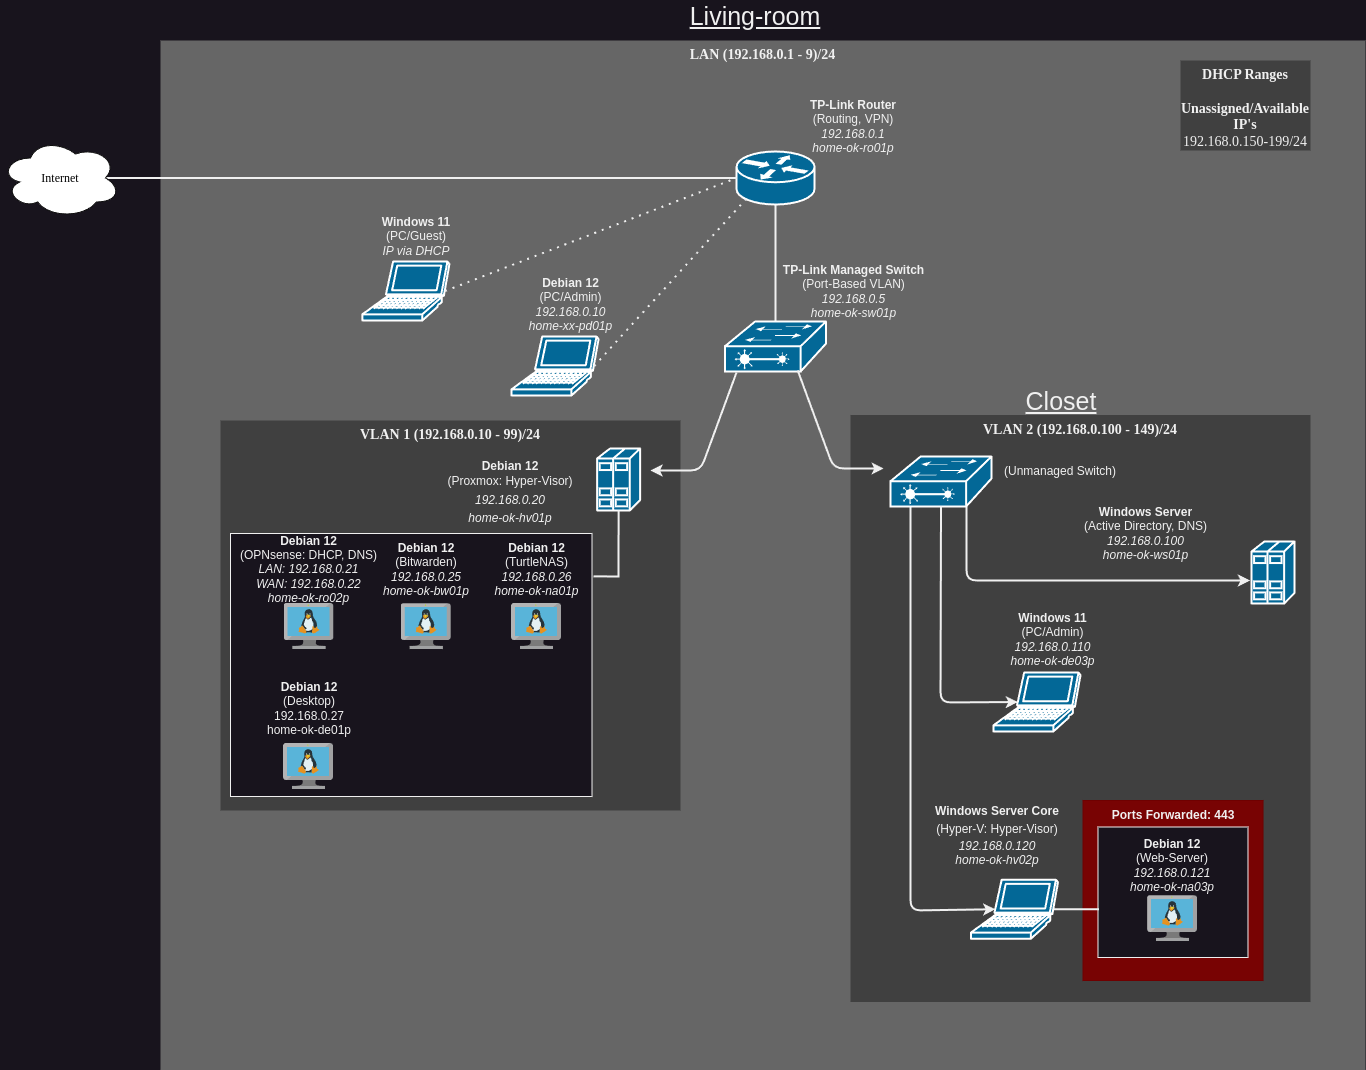

The diagram above was exported from draw.io. Its source (the exported page's mxGraphModel, read from the mxfile embedded in the PNG):
<mxGraphModel dx="1134" dy="731" grid="1" gridSize="10" guides="1" tooltips="1" connect="1" arrows="1" fold="1" page="1" pageScale="1" pageWidth="1100" pageHeight="850" background="none" math="0" shadow="0">
  <root>
    <mxCell id="0" />
    <mxCell id="1" parent="0" />
    <mxCell id="1c7a67bf8fd3230f-83" value="LAN (192.168.0.1 - 9)/24" style="whiteSpace=wrap;html=1;rounded=0;shadow=0;comic=0;strokeWidth=1;fontFamily=Verdana;fontSize=14;fillColor=#666666;strokeColor=none;verticalAlign=top;fontStyle=1" parent="1" vertex="1">
      <mxGeometry x="510" y="460" width="1205" height="1030" as="geometry" />
    </mxCell>
    <mxCell id="1c7a67bf8fd3230f-81" value="VLAN 2 (192.168.0.100 - 149)/24" style="whiteSpace=wrap;html=1;rounded=0;shadow=0;comic=0;strokeWidth=1;fontFamily=Verdana;fontSize=14;fillColor=#404040;strokeColor=none;fontStyle=1;verticalAlign=top;" parent="1" vertex="1">
      <mxGeometry x="1200" y="834.5" width="460" height="587" as="geometry" />
    </mxCell>
    <mxCell id="kayt-Z3dTmFXOF1LMzfD-6" value="" style="whiteSpace=wrap;html=1;aspect=fixed;fillColor=#780303;fontColor=#ffffff;strokeColor=#6F0000;" parent="1" vertex="1">
      <mxGeometry x="1432.52" y="1220" width="180" height="180" as="geometry" />
    </mxCell>
    <mxCell id="1c7a67bf8fd3230f-80" value="VLAN 1 (192.168.0.10 - 99)/24" style="whiteSpace=wrap;html=1;rounded=0;shadow=0;comic=0;strokeWidth=1;fontFamily=Verdana;fontSize=14;fillColor=#404040;strokeColor=none;fontStyle=1;verticalAlign=top;" parent="1" vertex="1">
      <mxGeometry x="570" y="840" width="460" height="390" as="geometry" />
    </mxCell>
    <mxCell id="1c7a67bf8fd3230f-55" style="edgeStyle=none;html=1;labelBackgroundColor=none;startFill=0;endArrow=none;endFill=0;strokeWidth=2;fontFamily=Verdana;fontSize=12;entryX=0.5;entryY=0;entryDx=0;entryDy=0;entryPerimeter=0;" parent="1" source="1c7a67bf8fd3230f-46" target="LNqC5kJU6h0bBcwvTaA4-3" edge="1">
      <mxGeometry relative="1" as="geometry">
        <mxPoint x="1101.4604810996561" y="651" as="targetPoint" />
      </mxGeometry>
    </mxCell>
    <mxCell id="1c7a67bf8fd3230f-46" value="" style="shape=mxgraph.cisco.routers.router;html=1;dashed=0;fillColor=#036897;strokeColor=#ffffff;strokeWidth=2;verticalLabelPosition=bottom;verticalAlign=top;rounded=0;shadow=0;comic=0;fontFamily=Verdana;fontSize=12;" parent="1" vertex="1">
      <mxGeometry x="1086" y="571" width="78" height="53" as="geometry" />
    </mxCell>
    <mxCell id="1c7a67bf8fd3230f-52" style="edgeStyle=none;html=1;labelBackgroundColor=none;startFill=0;endArrow=none;endFill=0;strokeWidth=2;fontFamily=Verdana;fontSize=12;exitX=0;exitY=0.5;exitDx=0;exitDy=0;exitPerimeter=0;entryX=0.875;entryY=0.5;entryDx=0;entryDy=0;entryPerimeter=0;" parent="1" source="1c7a67bf8fd3230f-46" target="1c7a67bf8fd3230f-15" edge="1">
      <mxGeometry relative="1" as="geometry">
        <mxPoint x="917.5" y="510" as="sourcePoint" />
      </mxGeometry>
    </mxCell>
    <mxCell id="LNqC5kJU6h0bBcwvTaA4-3" value="" style="shape=mxgraph.cisco.switches.layer_2_remote_switch;sketch=0;html=1;pointerEvents=1;dashed=0;fillColor=#036897;strokeColor=#ffffff;strokeWidth=2;verticalLabelPosition=bottom;verticalAlign=top;align=center;outlineConnect=0;" parent="1" vertex="1">
      <mxGeometry x="1074.5" y="741" width="101" height="50" as="geometry" />
    </mxCell>
    <mxCell id="LNqC5kJU6h0bBcwvTaA4-20" value="&lt;div&gt;&lt;b&gt;TP-Link Managed Switch&lt;/b&gt;&lt;br&gt;(Port-Based VLAN)&lt;/div&gt;&lt;i&gt;192.168.0.5&lt;/i&gt;&lt;div&gt;&lt;i&gt;home-ok-sw01p&lt;/i&gt;&lt;br&gt;&lt;/div&gt;" style="text;html=1;align=center;verticalAlign=middle;whiteSpace=wrap;rounded=0;" parent="1" vertex="1">
      <mxGeometry x="1127.5" y="680" width="150.5" height="61" as="geometry" />
    </mxCell>
    <mxCell id="LNqC5kJU6h0bBcwvTaA4-21" value="&lt;div&gt;&lt;b&gt;TP-Link Router&lt;/b&gt;&lt;/div&gt;&lt;div style=&quot;&quot;&gt;(Routing, VPN)&lt;/div&gt;&lt;i&gt;192.168.0.1&lt;/i&gt;&lt;div&gt;&lt;i&gt;home-ok-ro01p&lt;/i&gt;&lt;br&gt;&lt;/div&gt;" style="text;html=1;align=center;verticalAlign=middle;whiteSpace=wrap;rounded=0;" parent="1" vertex="1">
      <mxGeometry x="1153.75" y="521" width="98" height="50" as="geometry" />
    </mxCell>
    <mxCell id="LNqC5kJU6h0bBcwvTaA4-22" value="" style="shape=mxgraph.cisco.servers.standard_host;sketch=0;html=1;pointerEvents=1;dashed=0;fillColor=#036897;strokeColor=#ffffff;strokeWidth=2;verticalLabelPosition=bottom;verticalAlign=top;align=center;outlineConnect=0;" parent="1" vertex="1">
      <mxGeometry x="946.6" y="868" width="43" height="62" as="geometry" />
    </mxCell>
    <mxCell id="LNqC5kJU6h0bBcwvTaA4-23" value="" style="shape=mxgraph.cisco.servers.standard_host;sketch=0;html=1;pointerEvents=1;dashed=0;fillColor=#036897;strokeColor=#ffffff;strokeWidth=2;verticalLabelPosition=bottom;verticalAlign=top;align=center;outlineConnect=0;" parent="1" vertex="1">
      <mxGeometry x="1600.99" y="961" width="43" height="62" as="geometry" />
    </mxCell>
    <mxCell id="LNqC5kJU6h0bBcwvTaA4-25" value="" style="rounded=0;whiteSpace=wrap;html=1;" parent="1" vertex="1">
      <mxGeometry x="580" y="953" width="361.5" height="263" as="geometry" />
    </mxCell>
    <mxCell id="LNqC5kJU6h0bBcwvTaA4-26" value="" style="image;sketch=0;aspect=fixed;html=1;points=[];align=center;fontSize=12;image=img/lib/mscae/VM_Linux.svg;" parent="1" vertex="1">
      <mxGeometry x="750.75" y="1023" width="50" height="46" as="geometry" />
    </mxCell>
    <mxCell id="LNqC5kJU6h0bBcwvTaA4-31" value="&lt;b&gt;Debian 12&lt;/b&gt;&lt;div&gt;(Bitwarden)&lt;/div&gt;&lt;div&gt;&lt;i&gt;192.168.0.25&lt;/i&gt;&lt;/div&gt;&lt;div&gt;&lt;i&gt;home-ok-bw01p&lt;/i&gt;&lt;/div&gt;" style="text;html=1;align=center;verticalAlign=middle;whiteSpace=wrap;rounded=0;" parent="1" vertex="1">
      <mxGeometry x="729.25" y="966" width="94" height="46" as="geometry" />
    </mxCell>
    <mxCell id="LNqC5kJU6h0bBcwvTaA4-39" value="&lt;p style=&quot;margin-bottom: 0px; margin-top: 11.62px;&quot;&gt;&lt;font style=&quot;font-size: 12px;&quot;&gt;&lt;b&gt;Debian 12&lt;/b&gt;&lt;/font&gt;&lt;/p&gt;&lt;p style=&quot;margin-bottom: 0px; margin-top: 0px;&quot;&gt;(Proxmox: Hyper-Visor)&lt;/p&gt;&lt;h2 style=&quot;margin-bottom: 0px; margin-top: 0px;&quot;&gt;&lt;i style=&quot;font-weight: 400; background-color: initial; font-size: 12px;&quot;&gt;&lt;font style=&quot;font-size: 12px;&quot;&gt;192.168.0.20&lt;/font&gt;&lt;/i&gt;&lt;/h2&gt;&lt;div style=&quot;&quot;&gt;&lt;i style=&quot;&quot;&gt;&lt;font style=&quot;font-size: 12px;&quot;&gt;home-ok-hv01p&lt;/font&gt;&lt;/i&gt;&lt;i style=&quot;font-size: 13px; font-weight: 400; background-color: initial;&quot;&gt;&lt;br&gt;&lt;/i&gt;&lt;/div&gt;" style="text;html=1;align=center;verticalAlign=middle;whiteSpace=wrap;rounded=0;" parent="1" vertex="1">
      <mxGeometry x="760" y="886" width="200" height="40" as="geometry" />
    </mxCell>
    <mxCell id="LNqC5kJU6h0bBcwvTaA4-41" value="" style="image;sketch=0;aspect=fixed;html=1;points=[];align=center;fontSize=12;image=img/lib/mscae/VM_Linux.svg;" parent="1" vertex="1">
      <mxGeometry x="633.5" y="1023" width="50" height="46" as="geometry" />
    </mxCell>
    <mxCell id="LNqC5kJU6h0bBcwvTaA4-42" value="&lt;b&gt;Debian 12&lt;/b&gt;&lt;div&gt;(OPNsense: DHCP, DNS)&lt;/div&gt;&lt;div&gt;&lt;i&gt;LAN: 192.168.0.21&lt;/i&gt;&lt;/div&gt;&lt;div&gt;&lt;i&gt;WAN: 192.168.0.22&lt;/i&gt;&lt;/div&gt;&lt;div&gt;&lt;i&gt;home-ok-ro02p&lt;/i&gt;&lt;/div&gt;" style="text;html=1;align=center;verticalAlign=middle;whiteSpace=wrap;rounded=0;" parent="1" vertex="1">
      <mxGeometry x="583" y="966" width="151" height="46" as="geometry" />
    </mxCell>
    <mxCell id="LNqC5kJU6h0bBcwvTaA4-43" value="&lt;b&gt;Debian 12&lt;/b&gt;&lt;div&gt;(TurtleNAS)&lt;/div&gt;&lt;div&gt;&lt;i&gt;192.168.0.26&lt;/i&gt;&lt;/div&gt;&lt;div&gt;&lt;i&gt;home-ok-na01p&lt;/i&gt;&lt;/div&gt;" style="text;html=1;align=center;verticalAlign=middle;whiteSpace=wrap;rounded=0;" parent="1" vertex="1">
      <mxGeometry x="840" y="966" width="93" height="46" as="geometry" />
    </mxCell>
    <mxCell id="LNqC5kJU6h0bBcwvTaA4-44" value="" style="image;sketch=0;aspect=fixed;html=1;points=[];align=center;fontSize=12;image=img/lib/mscae/VM_Linux.svg;" parent="1" vertex="1">
      <mxGeometry x="861" y="1023" width="50" height="46" as="geometry" />
    </mxCell>
    <mxCell id="LNqC5kJU6h0bBcwvTaA4-45" value="&lt;b&gt;Debian 12&lt;/b&gt;&lt;div&gt;(Desktop)&lt;/div&gt;&lt;div&gt;192.168.0.27&lt;/div&gt;&lt;div&gt;home-ok-de01p&lt;/div&gt;" style="text;html=1;align=center;verticalAlign=middle;whiteSpace=wrap;rounded=0;" parent="1" vertex="1">
      <mxGeometry x="611.5" y="1105" width="94" height="46" as="geometry" />
    </mxCell>
    <mxCell id="LNqC5kJU6h0bBcwvTaA4-46" value="" style="image;sketch=0;aspect=fixed;html=1;points=[];align=center;fontSize=12;image=img/lib/mscae/VM_Linux.svg;" parent="1" vertex="1">
      <mxGeometry x="633" y="1163" width="50" height="46" as="geometry" />
    </mxCell>
    <mxCell id="LNqC5kJU6h0bBcwvTaA4-48" value="" style="endArrow=classic;html=1;rounded=1;strokeWidth=2;curved=0;" parent="1" edge="1">
      <mxGeometry width="50" height="50" relative="1" as="geometry">
        <mxPoint x="1086" y="792" as="sourcePoint" />
        <mxPoint x="1000" y="890" as="targetPoint" />
        <Array as="points">
          <mxPoint x="1050" y="890" />
        </Array>
      </mxGeometry>
    </mxCell>
    <mxCell id="LNqC5kJU6h0bBcwvTaA4-49" value="" style="shape=mxgraph.cisco.computers_and_peripherals.laptop;sketch=0;html=1;pointerEvents=1;dashed=0;fillColor=#036897;strokeColor=#ffffff;strokeWidth=2;verticalLabelPosition=bottom;verticalAlign=top;align=center;outlineConnect=0;" parent="1" vertex="1">
      <mxGeometry x="711.9" y="681" width="87.05" height="59" as="geometry" />
    </mxCell>
    <mxCell id="LNqC5kJU6h0bBcwvTaA4-52" value="&lt;b&gt;Windows 11&lt;br&gt;&lt;/b&gt;(PC/Guest)&lt;div&gt;&lt;i&gt;IP via DHCP&lt;/i&gt;&lt;/div&gt;" style="text;html=1;align=center;verticalAlign=middle;whiteSpace=wrap;rounded=0;" parent="1" vertex="1">
      <mxGeometry x="705.5" y="641" width="121.9" height="30" as="geometry" />
    </mxCell>
    <mxCell id="LNqC5kJU6h0bBcwvTaA4-53" value="&lt;b&gt;Windows Server&lt;/b&gt;&lt;div&gt;(Active Directory, DNS&lt;span style=&quot;background-color: initial;&quot;&gt;)&lt;/span&gt;&lt;/div&gt;&lt;div&gt;&lt;i&gt;192.168.0.100&lt;/i&gt;&lt;/div&gt;&lt;div&gt;&lt;i&gt;home-ok-ws01p&lt;/i&gt;&lt;/div&gt;" style="text;html=1;align=center;verticalAlign=middle;whiteSpace=wrap;rounded=0;" parent="1" vertex="1">
      <mxGeometry x="1410" y="930" width="171" height="46" as="geometry" />
    </mxCell>
    <mxCell id="LNqC5kJU6h0bBcwvTaA4-57" value="&lt;h2 style=&quot;margin-bottom: 1.94px;&quot;&gt;&lt;font style=&quot;font-size: 12px;&quot;&gt;Windows Server Core&lt;/font&gt;&lt;/h2&gt;&lt;p style=&quot;margin-bottom: 1.94px; margin-top: 0px;&quot;&gt;&lt;font style=&quot;font-weight: normal; font-size: 12px;&quot;&gt;(Hyper-V: Hyper-Visor)&lt;/font&gt;&lt;/p&gt;&lt;div style=&quot;&quot;&gt;&lt;font style=&quot;font-size: 12px;&quot;&gt;&lt;i&gt;192.168.0.120&lt;/i&gt;&lt;/font&gt;&lt;/div&gt;&lt;div style=&quot;&quot;&gt;&lt;font style=&quot;font-size: 12px;&quot;&gt;&lt;i style=&quot;&quot;&gt;home-ok-hv02p&lt;/i&gt;&lt;/font&gt;&lt;/div&gt;" style="text;html=1;align=center;verticalAlign=middle;whiteSpace=wrap;rounded=0;" parent="1" vertex="1">
      <mxGeometry x="1247.49" y="1220.25" width="200" height="49" as="geometry" />
    </mxCell>
    <mxCell id="LNqC5kJU6h0bBcwvTaA4-58" value="" style="rounded=0;whiteSpace=wrap;html=1;" parent="1" vertex="1">
      <mxGeometry x="1447.49" y="1246.5" width="150" height="130.5" as="geometry" />
    </mxCell>
    <mxCell id="LNqC5kJU6h0bBcwvTaA4-59" value="&lt;b&gt;Debian 12&lt;/b&gt;&lt;div&gt;(Web-Server)&lt;/div&gt;&lt;div&gt;&lt;i&gt;192.168.0.121&lt;/i&gt;&lt;/div&gt;&lt;div&gt;&lt;i&gt;home-ok-na03p&lt;/i&gt;&lt;/div&gt;" style="text;html=1;align=center;verticalAlign=middle;whiteSpace=wrap;rounded=0;" parent="1" vertex="1">
      <mxGeometry x="1477.49" y="1262.5" width="90" height="46" as="geometry" />
    </mxCell>
    <mxCell id="LNqC5kJU6h0bBcwvTaA4-60" value="" style="image;sketch=0;aspect=fixed;html=1;points=[];align=center;fontSize=12;image=img/lib/mscae/VM_Linux.svg;" parent="1" vertex="1">
      <mxGeometry x="1496.99" y="1315" width="50" height="46" as="geometry" />
    </mxCell>
    <mxCell id="LNqC5kJU6h0bBcwvTaA4-67" value="" style="endArrow=classic;html=1;rounded=1;strokeWidth=2;curved=0;" parent="1" edge="1">
      <mxGeometry width="50" height="50" relative="1" as="geometry">
        <mxPoint x="1316" y="915" as="sourcePoint" />
        <mxPoint x="1599.49" y="1000" as="targetPoint" />
        <Array as="points">
          <mxPoint x="1316" y="1000" />
        </Array>
      </mxGeometry>
    </mxCell>
    <mxCell id="LNqC5kJU6h0bBcwvTaA4-63" value="" style="shape=mxgraph.cisco.switches.layer_2_remote_switch;sketch=0;html=1;pointerEvents=1;dashed=0;fillColor=#036897;strokeColor=#ffffff;strokeWidth=2;verticalLabelPosition=bottom;verticalAlign=top;align=center;outlineConnect=0;" parent="1" vertex="1">
      <mxGeometry x="1240" y="876" width="101" height="50" as="geometry" />
    </mxCell>
    <mxCell id="LNqC5kJU6h0bBcwvTaA4-70" value="" style="shape=mxgraph.cisco.computers_and_peripherals.laptop;sketch=0;html=1;pointerEvents=1;dashed=0;fillColor=#036897;strokeColor=#ffffff;strokeWidth=2;verticalLabelPosition=bottom;verticalAlign=top;align=center;outlineConnect=0;" parent="1" vertex="1">
      <mxGeometry x="1342.96" y="1092" width="87.05" height="59" as="geometry" />
    </mxCell>
    <mxCell id="LNqC5kJU6h0bBcwvTaA4-72" value="" style="endArrow=classic;html=1;rounded=1;strokeWidth=2;curved=0;entryX=0.28;entryY=0.5;entryDx=0;entryDy=0;entryPerimeter=0;exitX=0.5;exitY=1;exitDx=0;exitDy=0;exitPerimeter=0;" parent="1" source="LNqC5kJU6h0bBcwvTaA4-63" target="LNqC5kJU6h0bBcwvTaA4-70" edge="1">
      <mxGeometry width="50" height="50" relative="1" as="geometry">
        <mxPoint x="1230" y="976" as="sourcePoint" />
        <mxPoint x="1330" y="1380" as="targetPoint" />
        <Array as="points">
          <mxPoint x="1290" y="1122" />
        </Array>
      </mxGeometry>
    </mxCell>
    <mxCell id="LNqC5kJU6h0bBcwvTaA4-76" value="(Unmanaged Switch)" style="text;html=1;align=center;verticalAlign=middle;whiteSpace=wrap;rounded=0;" parent="1" vertex="1">
      <mxGeometry x="1350.49" y="876" width="119.51" height="30" as="geometry" />
    </mxCell>
    <mxCell id="LNqC5kJU6h0bBcwvTaA4-120" value="&lt;b&gt;Windows 11&lt;/b&gt;&lt;div&gt;&lt;span style=&quot;background-color: initial;&quot;&gt;(PC/Admin)&lt;/span&gt;&lt;/div&gt;&lt;div&gt;&lt;i style=&quot;background-color: initial;&quot;&gt;192.168.0.110&lt;/i&gt;&lt;br&gt;&lt;/div&gt;&lt;div&gt;&lt;i&gt;home-ok-de03p&lt;/i&gt;&lt;/div&gt;" style="text;html=1;align=center;verticalAlign=middle;whiteSpace=wrap;rounded=0;" parent="1" vertex="1">
      <mxGeometry x="1317.49" y="1036" width="171" height="46" as="geometry" />
    </mxCell>
    <mxCell id="LNqC5kJU6h0bBcwvTaA4-121" value="" style="shape=mxgraph.cisco.computers_and_peripherals.laptop;sketch=0;html=1;pointerEvents=1;dashed=0;fillColor=#036897;strokeColor=#ffffff;strokeWidth=2;verticalLabelPosition=bottom;verticalAlign=top;align=center;outlineConnect=0;" parent="1" vertex="1">
      <mxGeometry x="1320.44" y="1299.25" width="87.05" height="59" as="geometry" />
    </mxCell>
    <mxCell id="LNqC5kJU6h0bBcwvTaA4-123" value="DHCP Ranges&lt;div&gt;&lt;br&gt;&lt;/div&gt;&lt;div&gt;&lt;span style=&quot;background-color: initial;&quot;&gt;Unassigned/Available IP's&lt;/span&gt;&lt;/div&gt;&lt;div&gt;&lt;span style=&quot;font-weight: 400;&quot;&gt;192.168.0.150-199/24&lt;/span&gt;&lt;/div&gt;" style="whiteSpace=wrap;html=1;rounded=0;shadow=0;comic=0;strokeWidth=1;fontFamily=Verdana;fontSize=14;fillColor=#404040;strokeColor=none;fontStyle=1;verticalAlign=top;" parent="1" vertex="1">
      <mxGeometry x="1530" y="480" width="130" height="90" as="geometry" />
    </mxCell>
    <mxCell id="LNqC5kJU6h0bBcwvTaA4-125" value="Living-room" style="text;html=1;align=center;verticalAlign=middle;whiteSpace=wrap;rounded=0;fontStyle=4;fontSize=25;" parent="1" vertex="1">
      <mxGeometry x="900" y="420" width="410" height="30" as="geometry" />
    </mxCell>
    <mxCell id="LNqC5kJU6h0bBcwvTaA4-126" value="Closet" style="text;html=1;align=center;verticalAlign=middle;whiteSpace=wrap;rounded=0;fontStyle=4;fontSize=25;" parent="1" vertex="1">
      <mxGeometry x="1205.5" y="804.5" width="410" height="30" as="geometry" />
    </mxCell>
    <mxCell id="LNqC5kJU6h0bBcwvTaA4-131" value="" style="shape=mxgraph.cisco.computers_and_peripherals.laptop;sketch=0;html=1;pointerEvents=1;dashed=0;fillColor=#036897;strokeColor=#ffffff;strokeWidth=2;verticalLabelPosition=bottom;verticalAlign=top;align=center;outlineConnect=0;" parent="1" vertex="1">
      <mxGeometry x="861" y="756" width="87.05" height="59" as="geometry" />
    </mxCell>
    <mxCell id="g1xqZOuWIzbBwdJRj0BN-1" value="" style="endArrow=none;html=1;rounded=0;entryX=0.5;entryY=1;entryDx=0;entryDy=0;entryPerimeter=0;strokeWidth=2;exitX=1.004;exitY=0.163;exitDx=0;exitDy=0;exitPerimeter=0;" parent="1" source="LNqC5kJU6h0bBcwvTaA4-25" target="LNqC5kJU6h0bBcwvTaA4-22" edge="1">
      <mxGeometry width="50" height="50" relative="1" as="geometry">
        <mxPoint x="950" y="998" as="sourcePoint" />
        <mxPoint x="1110" y="1000" as="targetPoint" />
        <Array as="points">
          <mxPoint x="968" y="996" />
        </Array>
      </mxGeometry>
    </mxCell>
    <mxCell id="LNqC5kJU6h0bBcwvTaA4-132" value="&lt;b&gt;Debian 12&lt;/b&gt;&lt;div&gt;(PC/Admin)&lt;div&gt;&lt;i&gt;192.168.0.10&lt;/i&gt;&lt;/div&gt;&lt;div&gt;&lt;i&gt;home-xx-pd01p&lt;/i&gt;&lt;/div&gt;&lt;/div&gt;" style="text;html=1;align=center;verticalAlign=middle;whiteSpace=wrap;rounded=0;" parent="1" vertex="1">
      <mxGeometry x="866" y="709" width="109.1" height="30" as="geometry" />
    </mxCell>
    <mxCell id="LNqC5kJU6h0bBcwvTaA4-134" value="" style="endArrow=none;dashed=1;html=1;dashPattern=1 3;strokeWidth=2;rounded=0;exitX=0.95;exitY=0.5;exitDx=0;exitDy=0;exitPerimeter=0;entryX=0.12;entryY=0.9;entryDx=0;entryDy=0;entryPerimeter=0;" parent="1" source="LNqC5kJU6h0bBcwvTaA4-131" target="1c7a67bf8fd3230f-46" edge="1">
      <mxGeometry width="50" height="50" relative="1" as="geometry">
        <mxPoint x="1060" y="890" as="sourcePoint" />
        <mxPoint x="1110" y="840" as="targetPoint" />
      </mxGeometry>
    </mxCell>
    <mxCell id="LNqC5kJU6h0bBcwvTaA4-135" value="" style="endArrow=none;dashed=1;html=1;dashPattern=1 3;strokeWidth=2;rounded=0;exitX=0.95;exitY=0.5;exitDx=0;exitDy=0;exitPerimeter=0;entryX=0;entryY=0.5;entryDx=0;entryDy=0;entryPerimeter=0;" parent="1" source="LNqC5kJU6h0bBcwvTaA4-49" target="1c7a67bf8fd3230f-46" edge="1">
      <mxGeometry width="50" height="50" relative="1" as="geometry">
        <mxPoint x="1060" y="890" as="sourcePoint" />
        <mxPoint x="1110" y="840" as="targetPoint" />
      </mxGeometry>
    </mxCell>
    <mxCell id="kayt-Z3dTmFXOF1LMzfD-3" value="&lt;b&gt;Ports Forwarded: 443&lt;/b&gt;" style="text;html=1;align=center;verticalAlign=middle;whiteSpace=wrap;rounded=0;" parent="1" vertex="1">
      <mxGeometry x="1447.55" y="1220" width="149.94" height="30" as="geometry" />
    </mxCell>
    <mxCell id="g1xqZOuWIzbBwdJRj0BN-2" value="" style="endArrow=none;html=1;rounded=0;exitX=0.95;exitY=0.5;exitDx=0;exitDy=0;exitPerimeter=0;entryX=0.007;entryY=0.63;entryDx=0;entryDy=0;entryPerimeter=0;strokeWidth=2;" parent="1" source="LNqC5kJU6h0bBcwvTaA4-121" target="LNqC5kJU6h0bBcwvTaA4-58" edge="1">
      <mxGeometry width="50" height="50" relative="1" as="geometry">
        <mxPoint x="1392.52" y="1234" as="sourcePoint" />
        <mxPoint x="1442.52" y="1329" as="targetPoint" />
      </mxGeometry>
    </mxCell>
    <mxCell id="g1xqZOuWIzbBwdJRj0BN-6" value="" style="endArrow=classic;html=1;rounded=1;strokeWidth=2;curved=0;entryX=0.28;entryY=0.5;entryDx=0;entryDy=0;entryPerimeter=0;exitX=0.198;exitY=1.02;exitDx=0;exitDy=0;exitPerimeter=0;" parent="1" source="LNqC5kJU6h0bBcwvTaA4-63" target="LNqC5kJU6h0bBcwvTaA4-121" edge="1">
      <mxGeometry width="50" height="50" relative="1" as="geometry">
        <mxPoint x="1240" y="990" as="sourcePoint" />
        <mxPoint x="1594" y="1108" as="targetPoint" />
        <Array as="points">
          <mxPoint x="1260" y="1330" />
        </Array>
      </mxGeometry>
    </mxCell>
    <mxCell id="oMSJrn5D3Jr3AkLNdjL6-1" value="" style="endArrow=classic;html=1;rounded=1;strokeWidth=2;curved=0;" parent="1" edge="1">
      <mxGeometry width="50" height="50" relative="1" as="geometry">
        <mxPoint x="1147.25" y="790" as="sourcePoint" />
        <mxPoint x="1233.25" y="888" as="targetPoint" />
        <Array as="points">
          <mxPoint x="1183.25" y="888" />
        </Array>
      </mxGeometry>
    </mxCell>
    <mxCell id="1c7a67bf8fd3230f-15" value="&lt;font color=&quot;#000000&quot;&gt;Internet&lt;/font&gt;" style="ellipse;shape=cloud;whiteSpace=wrap;html=1;rounded=0;shadow=0;comic=0;strokeWidth=1;fontFamily=Verdana;fontSize=12;fillColor=#FFFFFF;strokeColor=#0D0D0D;labelBackgroundColor=none;" parent="1" vertex="1">
      <mxGeometry x="350" y="557.5" width="120" height="80" as="geometry" />
    </mxCell>
  </root>
</mxGraphModel>